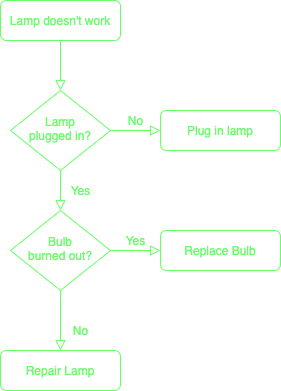

The diagram above was exported from draw.io. Its source (the exported page's mxGraphModel, read from the mxfile embedded in the PNG):
<mxGraphModel dx="823" dy="678" grid="1" gridSize="10" guides="1" tooltips="1" connect="1" arrows="1" fold="1" page="1" pageScale="1" pageWidth="827" pageHeight="1169" math="0" shadow="0">
  <root>
    <mxCell id="0" />
    <mxCell id="1" parent="0" />
    <mxCell id="2" value="" style="rounded=0;html=1;jettySize=auto;orthogonalLoop=1;fontSize=12;endArrow=block;endFill=0;endSize=8;strokeWidth=1;shadow=0;labelBackgroundColor=none;edgeStyle=orthogonalEdgeStyle;fillColor=none;fontColor=#66FF66;strokeColor=#66FF66;" edge="1" source="3" target="6" parent="1">
      <mxGeometry relative="1" as="geometry" />
    </mxCell>
    <mxCell id="3" value="Lamp doesn't work" style="rounded=1;whiteSpace=wrap;html=1;fontSize=12;glass=0;strokeWidth=1;shadow=0;fillColor=none;fontColor=#66FF66;strokeColor=#66FF66;" vertex="1" parent="1">
      <mxGeometry x="20" y="20" width="120" height="40" as="geometry" />
    </mxCell>
    <mxCell id="4" value="Yes" style="rounded=0;html=1;jettySize=auto;orthogonalLoop=1;fontSize=12;endArrow=block;endFill=0;endSize=8;strokeWidth=1;shadow=0;labelBackgroundColor=none;edgeStyle=orthogonalEdgeStyle;fillColor=none;fontColor=#66FF66;strokeColor=#66FF66;" edge="1" source="6" target="10" parent="1">
      <mxGeometry y="20" relative="1" as="geometry">
        <mxPoint as="offset" />
      </mxGeometry>
    </mxCell>
    <mxCell id="5" value="No" style="edgeStyle=orthogonalEdgeStyle;rounded=0;html=1;jettySize=auto;orthogonalLoop=1;fontSize=12;endArrow=block;endFill=0;endSize=8;strokeWidth=1;shadow=0;labelBackgroundColor=none;fillColor=none;fontColor=#66FF66;strokeColor=#66FF66;" edge="1" source="6" target="7" parent="1">
      <mxGeometry y="10" relative="1" as="geometry">
        <mxPoint as="offset" />
      </mxGeometry>
    </mxCell>
    <mxCell id="6" value="Lamp&lt;br style=&quot;font-size: 12px;&quot;&gt;plugged in?" style="rhombus;whiteSpace=wrap;html=1;shadow=0;fontFamily=Helvetica;fontSize=12;align=center;strokeWidth=1;spacing=6;spacingTop=-4;fillColor=none;fontColor=#66FF66;strokeColor=#66FF66;" vertex="1" parent="1">
      <mxGeometry x="30" y="110" width="100" height="80" as="geometry" />
    </mxCell>
    <mxCell id="7" value="Plug in lamp" style="rounded=1;whiteSpace=wrap;html=1;fontSize=12;glass=0;strokeWidth=1;shadow=0;fillColor=none;fontColor=#66FF66;strokeColor=#66FF66;" vertex="1" parent="1">
      <mxGeometry x="180" y="130" width="120" height="40" as="geometry" />
    </mxCell>
    <mxCell id="8" value="No" style="rounded=0;html=1;jettySize=auto;orthogonalLoop=1;fontSize=12;endArrow=block;endFill=0;endSize=8;strokeWidth=1;shadow=0;labelBackgroundColor=none;edgeStyle=orthogonalEdgeStyle;fillColor=none;fontColor=#66FF66;strokeColor=#66FF66;" edge="1" source="10" target="11" parent="1">
      <mxGeometry x="0.3333" y="20" relative="1" as="geometry">
        <mxPoint as="offset" />
      </mxGeometry>
    </mxCell>
    <mxCell id="9" value="Yes" style="edgeStyle=orthogonalEdgeStyle;rounded=0;html=1;jettySize=auto;orthogonalLoop=1;fontSize=12;endArrow=block;endFill=0;endSize=8;strokeWidth=1;shadow=0;labelBackgroundColor=none;fillColor=none;fontColor=#66FF66;strokeColor=#66FF66;" edge="1" source="10" target="12" parent="1">
      <mxGeometry y="10" relative="1" as="geometry">
        <mxPoint as="offset" />
      </mxGeometry>
    </mxCell>
    <mxCell id="10" value="Bulb&lt;br style=&quot;font-size: 12px;&quot;&gt;burned out?" style="rhombus;whiteSpace=wrap;html=1;shadow=0;fontFamily=Helvetica;fontSize=12;align=center;strokeWidth=1;spacing=6;spacingTop=-4;fillColor=none;fontColor=#66FF66;strokeColor=#66FF66;" vertex="1" parent="1">
      <mxGeometry x="30" y="230" width="100" height="80" as="geometry" />
    </mxCell>
    <mxCell id="11" value="Repair Lamp" style="rounded=1;whiteSpace=wrap;html=1;fontSize=12;glass=0;strokeWidth=1;shadow=0;fillColor=none;fontColor=#66FF66;strokeColor=#66FF66;" vertex="1" parent="1">
      <mxGeometry x="20" y="370" width="120" height="40" as="geometry" />
    </mxCell>
    <mxCell id="12" value="Replace Bulb" style="rounded=1;whiteSpace=wrap;html=1;fontSize=12;glass=0;strokeWidth=1;shadow=0;fillColor=none;fontColor=#66FF66;strokeColor=#66FF66;" vertex="1" parent="1">
      <mxGeometry x="180" y="250" width="120" height="40" as="geometry" />
    </mxCell>
  </root>
</mxGraphModel>